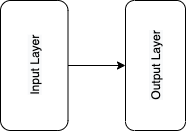

The diagram above was exported from draw.io. Its source (the exported page's mxGraphModel, read from the mxfile embedded in the PNG):
<mxGraphModel dx="946" dy="597" grid="1" gridSize="10" guides="1" tooltips="1" connect="1" arrows="1" fold="1" page="1" pageScale="1" pageWidth="827" pageHeight="1169" math="0" shadow="0">
  <root>
    <mxCell id="0" />
    <mxCell id="1" parent="0" />
    <mxCell id="JxQXz1RmnzzPfiJDBHBu-4" style="edgeStyle=orthogonalEdgeStyle;rounded=0;orthogonalLoop=1;jettySize=auto;html=1;exitX=0.5;exitY=1;exitDx=0;exitDy=0;entryX=0.5;entryY=0;entryDx=0;entryDy=0;" edge="1" parent="1" source="JxQXz1RmnzzPfiJDBHBu-1" target="JxQXz1RmnzzPfiJDBHBu-2">
      <mxGeometry relative="1" as="geometry" />
    </mxCell>
    <mxCell id="JxQXz1RmnzzPfiJDBHBu-1" value="&lt;span style=&quot;background-color: rgb(248 , 249 , 250)&quot;&gt;Input Layer&lt;/span&gt;" style="rounded=1;whiteSpace=wrap;html=1;rotation=-90;" vertex="1" parent="1">
      <mxGeometry x="298.75" y="161.25" width="130" height="67.5" as="geometry" />
    </mxCell>
    <mxCell id="JxQXz1RmnzzPfiJDBHBu-2" value="&lt;span style=&quot;background-color: rgb(248 , 249 , 250)&quot;&gt;Output Layer&lt;/span&gt;" style="rounded=1;whiteSpace=wrap;html=1;rotation=-90;" vertex="1" parent="1">
      <mxGeometry x="420" y="165" width="130" height="60" as="geometry" />
    </mxCell>
  </root>
</mxGraphModel>